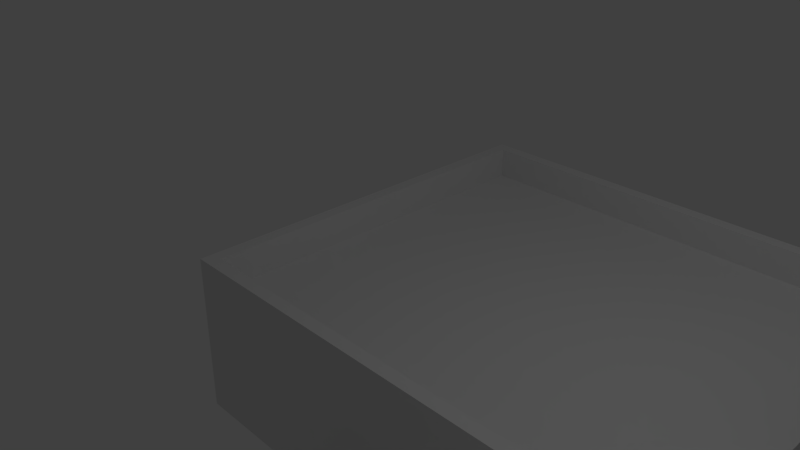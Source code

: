 # Source: Shit.blend  (saved by Blender 2.78.0; exported with 4.5.12 LTS)
import bpy
from mathutils import Matrix  # noqa: F401  (used for matrix-valued properties, if any)

bpy.ops.wm.read_factory_settings(use_empty=True)
scene = bpy.context.scene
scene.name = 'Scene'

# ---- collections
col_collection_1 = bpy.data.collections.new('Collection 1'); scene.collection.children.link(col_collection_1)

# ---- materials (node trees are filled in below, after node groups)
mat_material = bpy.data.materials.new('Material')
mat_material.alpha_threshold = 0.0
mat_material.use_transparent_shadow = False
mat_material.roughness = 0.5
mat_material.line_color = (0.0, 0.0, 0.0, 1.0)

# ---- material node trees

# ---- world
world_world = bpy.data.worlds.new('World'); scene.world = world_world
world_world.color = (0.05088, 0.05088, 0.05088)
world_world.use_sun_shadow = False
world_world.sun_shadow_jitter_overblur = 0.0
world_world.cycles.sampling_method = 'MANUAL'

# ---- cameras
cam_camera = bpy.data.cameras.new('Camera')
cam_camera.clip_end = 100.0
cam_camera.lens = 35.0
cam_camera.sensor_width = 32.0
cam_camera.sensor_height = 18.0
cam_camera.ortho_scale = 7.314
cam_camera.dof.focus_distance = 0.0
cam_camera.dof.aperture_fstop = 128.0

# ---- lights
light_lamp = bpy.data.lights.new('Lamp', 'POINT')
light_lamp.transmission_factor = 0.0
light_lamp.cutoff_distance = 30.0
light_lamp.energy = 100.0
light_lamp.shadow_buffer_clip_start = 1.001
light_lamp.shadow_soft_size = 0.1
light_lamp.shadow_maximum_resolution = 0.006
light_lamp.use_absolute_resolution = True

# ---- meshes
me_cube = bpy.data.meshes.new('Cube')
me_cube.from_pydata([(-2.0, -1.0, -1.0), (-2.0, 5.0, -1.0), (4.0, 5.0, -1.0), (4.0, -1.0, -1.0), (6.0, -1.2, -1.0), (4.0, -1.2, -1.0), (4.0, -3.0, -1.0), (6.0, -3.0, -1.0), (4.0, 19.0, -1.0), (-2.2, 5.2, -1.0), (3.8, 5.2, -1.0), (-2.2, -1.2, -1.0), (1.0, -1.2, -3.0), (1.0, -3.0, -3.0), (3.8, 18.8, -1.0), (4.0, -3.2, -1.0), (6.0, -3.2, -1.0), (1.0, -3.2, -3.0), (4.0, 5.0, -0.5), (-2.0, 5.0, -0.5), (4.0, -1.0, -0.5), (-2.0, -1.0, -0.5), (4.0, -1.2, -0.5), (6.0, -3.0, -0.5), (4.0, -3.0, -0.5), (3.8, 5.2, -0.5), (-2.2, 5.2, -0.5), (-2.2, -1.2, -0.5), (1.0, -3.0, -2.5), (6.0, -3.2, -0.5), (4.0, -3.2, -0.5), (1.0, -3.2, -2.5), (6.0, 1.0, 1.5), (6.0, -1.0, -1.0), (6.0, -1.0, 1.5), (6.0, -1.2, 1.5), (6.0, 1.0, -1.0), (6.0, -3.2, 1.5), (6.0, -3.0, 1.5), (6.0, 3.0, -1.0), (6.0, 3.0, 1.5), (6.0, 5.0, -1.0), (6.0, 5.0, 1.5), (3.8, 18.8, -0.5), (4.0, 19.0, -0.5), (4.0, -1.2, -3.0), (-2.2, 5.2, -3.0), (3.8, 5.2, -3.0), (-2.2, -1.2, -3.0), (3.8, 18.8, -3.0), (6.0, 19.0, -1.0), (6.0, 19.0, 1.5), (4.0, 11.0, -1.0), (3.8, 11.0, -0.5), (4.0, 11.0, -0.5), (3.8, 11.0, -1.0), (3.8, 11.0, -3.0), (6.0, 11.0, 1.5), (6.0, 11.0, -1.0), (3.8, 14.0, -0.5), (4.0, 14.0, -0.5), (6.0, 14.0, 1.5), (4.0, 14.0, -1.0), (3.8, 14.0, -1.0), (3.8, 14.0, -3.0), (6.0, 14.0, -1.0), (6.2, 11.0, 1.5), (6.2, 11.0, -1.0), (6.2, 14.0, 1.5), (6.2, 14.0, -1.0), (6.2, 3.0, -1.0), (6.2, 3.0, 1.5), (6.2, 1.0, 1.5), (6.2, 1.0, -1.0), (6.2, 4.0, -1.0), (6.2, 4.0, 2.5), (6.2, 0.0, 2.5), (6.2, 0.0, -1.0), (11.0, 4.0, -1.0), (11.0, 4.0, 2.5), (11.0, 0.0, 2.5), (11.0, 0.0, -1.0), (7.0, 14.0, -1.0), (7.0, 11.0, -1.0), (7.0, 11.0, 1.5), (7.0, 14.0, 1.5)], [], [(2, 1, 0, 3), (41, 2, 3, 33), (33, 3, 5, 4), (4, 5, 6, 7), (62, 65, 50, 8), (11, 5, 22, 27), (6, 5, 12, 13), (10, 9, 26, 25), (59, 60, 44, 43), (1, 2, 18, 19), (6, 13, 28, 24), (19, 18, 25, 26), (27, 21, 19, 26), (21, 27, 22, 20), (24, 28, 31, 30), (23, 24, 30, 29), (3, 0, 21, 20), (63, 59, 43, 14), (0, 1, 19, 21), (9, 11, 27, 26), (7, 6, 24, 23), (15, 16, 29, 30), (17, 15, 30, 31), (13, 17, 31, 28), (5, 3, 20, 22), (7, 23, 4), (4, 23, 38, 35), (36, 33, 34, 32), (23, 29, 37, 38), (33, 4, 35, 34), (52, 54, 18, 2), (39, 40, 42, 41), (9, 10, 47, 46), (11, 9, 46, 48), (63, 14, 49, 64), (5, 11, 48, 45), (65, 61, 51, 50), (41, 42, 57, 58), (10, 55, 56, 47), (62, 60, 54, 52), (10, 25, 53, 55), (25, 18, 54, 53), (2, 41, 58, 52), (8, 44, 60, 62), (58, 57, 66, 67), (55, 63, 64, 56), (55, 53, 59, 63), (53, 54, 60, 59), (52, 58, 65, 62), (68, 69, 82, 85), (61, 65, 69, 68), (65, 58, 67, 69), (57, 61, 68, 66), (32, 40, 71, 72), (70, 73, 77, 74), (40, 39, 70, 71), (36, 32, 72, 73), (39, 36, 73, 70), (74, 77, 81, 78), (71, 70, 74, 75), (72, 71, 75, 76), (73, 72, 76, 77), (78, 81, 80, 79), (75, 74, 78, 79), (76, 75, 79, 80), (77, 76, 80, 81), (83, 84, 85, 82), (67, 66, 84, 83), (66, 68, 85, 84), (69, 67, 83, 82)])
me_cube.materials.append(mat_material)
me_cube.use_remesh_preserve_volume = False
me_cube.use_remesh_preserve_attributes = False
me_cube.use_mirror_vertex_groups = False
me_cube.update()

# ---- objects
ob_cube = bpy.data.objects.new('Cube', me_cube)
ob_lamp = bpy.data.objects.new('Lamp', light_lamp)
ob_camera = bpy.data.objects.new('Camera', cam_camera)

# ---- transforms, parenting, visibility, modifiers, constraints
ob_cube.location = (0.0, 0.0, 0.0)
ob_cube.lock_rotations_4d = False
ob_cube.empty_display_type = 'ARROWS'
ob_cube.lineart.crease_threshold = 0.0
ob_lamp.location = (4.076, 1.005, 5.904)
ob_lamp.rotation_euler = (0.6503, 0.05522, 1.866)
ob_lamp.lock_rotations_4d = False
ob_lamp.empty_display_type = 'ARROWS'
ob_lamp.color = (0.0, 0.0, 0.0, 0.0)
ob_lamp.lineart.crease_threshold = 0.0
ob_camera.location = (7.481, -6.508, 5.344)
ob_camera.rotation_euler = (1.109, 0.0, 0.8149)
ob_camera.lock_rotations_4d = False
ob_camera.empty_display_type = 'ARROWS'
ob_camera.color = (0.0, 0.0, 0.0, 0.0)
ob_camera.display_type = 'WIRE'
ob_camera.lineart.crease_threshold = 0.0

# ---- collection membership
col_collection_1.objects.link(ob_cube)
col_collection_1.objects.link(ob_lamp)
col_collection_1.objects.link(ob_camera)

# ---- scene / render settings (as saved in the file)
scene.camera = ob_camera
scene.frame_start = 1; scene.frame_end = 250; scene.frame_set(1)
scene.render.engine = 'BLENDER_EEVEE_NEXT'
scene.render.resolution_percentage = 50
scene.render.dither_intensity = 0.0
scene.cycles.use_denoising = False
scene.cycles.samples = 128
scene.cycles.sampling_pattern = 'TABULATED_SOBOL'
scene.cycles.light_sampling_threshold = 0.0
scene.cycles.use_adaptive_sampling = False
scene.cycles.use_light_tree = False
scene.cycles.blur_glossy = 0.0
scene.cycles.sample_clamp_indirect = 0.0
scene.view_settings.view_transform = 'Standard'
bpy.context.view_layer.update()
